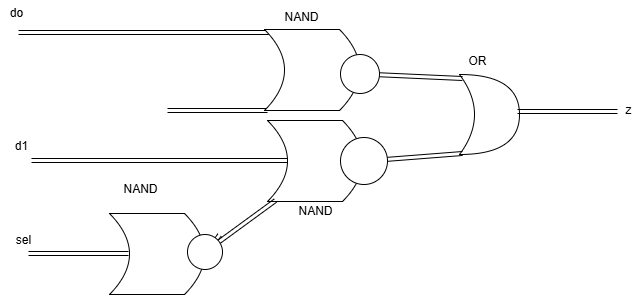

The diagram above was exported from draw.io. Its source (the exported page's mxGraphModel, read from the mxfile embedded in the PNG):
<mxGraphModel dx="1504" dy="1181" grid="0" gridSize="10" guides="1" tooltips="1" connect="1" arrows="1" fold="1" page="0" pageScale="1" pageWidth="850" pageHeight="1100" math="0" shadow="0">
  <root>
    <mxCell id="0" />
    <mxCell id="1" parent="0" />
    <mxCell id="zoTa3yKZdzz9AlT3iFkA-1" value="" style="shape=link;html=1;rounded=0;" edge="1" parent="1">
      <mxGeometry width="100" relative="1" as="geometry">
        <mxPoint x="-538" y="-53" as="sourcePoint" />
        <mxPoint x="-286" y="-53" as="targetPoint" />
      </mxGeometry>
    </mxCell>
    <mxCell id="zoTa3yKZdzz9AlT3iFkA-2" value="" style="shape=link;html=1;rounded=0;" edge="1" parent="1">
      <mxGeometry width="100" relative="1" as="geometry">
        <mxPoint x="-389" y="25" as="sourcePoint" />
        <mxPoint x="-289" y="25" as="targetPoint" />
      </mxGeometry>
    </mxCell>
    <mxCell id="zoTa3yKZdzz9AlT3iFkA-3" value="" style="shape=link;html=1;rounded=0;" edge="1" parent="1">
      <mxGeometry width="100" relative="1" as="geometry">
        <mxPoint x="-528" y="168" as="sourcePoint" />
        <mxPoint x="-428" y="168" as="targetPoint" />
      </mxGeometry>
    </mxCell>
    <mxCell id="zoTa3yKZdzz9AlT3iFkA-4" value="" style="shape=dataStorage;whiteSpace=wrap;html=1;fixedSize=1;rotation=-180;" vertex="1" parent="1">
      <mxGeometry x="-447" y="128" width="95" height="81" as="geometry" />
    </mxCell>
    <mxCell id="zoTa3yKZdzz9AlT3iFkA-5" value="" style="shape=dataStorage;whiteSpace=wrap;html=1;fixedSize=1;rotation=-180;" vertex="1" parent="1">
      <mxGeometry x="-289" y="35" width="95" height="81" as="geometry" />
    </mxCell>
    <mxCell id="zoTa3yKZdzz9AlT3iFkA-6" value="" style="shape=dataStorage;whiteSpace=wrap;html=1;fixedSize=1;rotation=-180;" vertex="1" parent="1">
      <mxGeometry x="-292" y="-56" width="95" height="81" as="geometry" />
    </mxCell>
    <mxCell id="zoTa3yKZdzz9AlT3iFkA-7" value="" style="shape=xor;whiteSpace=wrap;html=1;" vertex="1" parent="1">
      <mxGeometry x="-97" y="-11" width="60" height="80" as="geometry" />
    </mxCell>
    <mxCell id="zoTa3yKZdzz9AlT3iFkA-8" value="" style="shape=link;html=1;rounded=0;" edge="1" parent="1">
      <mxGeometry width="100" relative="1" as="geometry">
        <mxPoint x="-39" y="26" as="sourcePoint" />
        <mxPoint x="61" y="26" as="targetPoint" />
      </mxGeometry>
    </mxCell>
    <mxCell id="zoTa3yKZdzz9AlT3iFkA-9" value="" style="shape=link;html=1;rounded=0;" edge="1" parent="1" source="zoTa3yKZdzz9AlT3iFkA-17">
      <mxGeometry width="100" relative="1" as="geometry">
        <mxPoint x="-194" y="-7" as="sourcePoint" />
        <mxPoint x="-94" y="-7" as="targetPoint" />
      </mxGeometry>
    </mxCell>
    <mxCell id="zoTa3yKZdzz9AlT3iFkA-10" value="" style="shape=link;html=1;rounded=0;" edge="1" parent="1" source="zoTa3yKZdzz9AlT3iFkA-19">
      <mxGeometry width="100" relative="1" as="geometry">
        <mxPoint x="-194" y="68" as="sourcePoint" />
        <mxPoint x="-94" y="68" as="targetPoint" />
      </mxGeometry>
    </mxCell>
    <mxCell id="zoTa3yKZdzz9AlT3iFkA-12" value="" style="shape=link;html=1;rounded=0;entryX=0.916;entryY=0.012;entryDx=0;entryDy=0;entryPerimeter=0;" edge="1" parent="1" source="zoTa3yKZdzz9AlT3iFkA-15" target="zoTa3yKZdzz9AlT3iFkA-5">
      <mxGeometry width="100" relative="1" as="geometry">
        <mxPoint x="-353" y="172" as="sourcePoint" />
        <mxPoint x="-253" y="172" as="targetPoint" />
      </mxGeometry>
    </mxCell>
    <mxCell id="zoTa3yKZdzz9AlT3iFkA-13" value="" style="shape=link;html=1;rounded=0;" edge="1" parent="1">
      <mxGeometry width="100" relative="1" as="geometry">
        <mxPoint x="-525" y="75" as="sourcePoint" />
        <mxPoint x="-269" y="75" as="targetPoint" />
      </mxGeometry>
    </mxCell>
    <mxCell id="zoTa3yKZdzz9AlT3iFkA-16" value="" style="shape=link;html=1;rounded=0;entryX=0.916;entryY=0.012;entryDx=0;entryDy=0;entryPerimeter=0;" edge="1" parent="1" target="zoTa3yKZdzz9AlT3iFkA-15">
      <mxGeometry width="100" relative="1" as="geometry">
        <mxPoint x="-353" y="172" as="sourcePoint" />
        <mxPoint x="-281" y="115" as="targetPoint" />
      </mxGeometry>
    </mxCell>
    <mxCell id="zoTa3yKZdzz9AlT3iFkA-15" value="" style="ellipse;whiteSpace=wrap;html=1;aspect=fixed;" vertex="1" parent="1">
      <mxGeometry x="-369" y="149" width="35" height="35" as="geometry" />
    </mxCell>
    <mxCell id="zoTa3yKZdzz9AlT3iFkA-18" value="" style="shape=link;html=1;rounded=0;" edge="1" parent="1" target="zoTa3yKZdzz9AlT3iFkA-17">
      <mxGeometry width="100" relative="1" as="geometry">
        <mxPoint x="-194" y="-7" as="sourcePoint" />
        <mxPoint x="-94" y="-7" as="targetPoint" />
      </mxGeometry>
    </mxCell>
    <mxCell id="zoTa3yKZdzz9AlT3iFkA-17" value="" style="ellipse;whiteSpace=wrap;html=1;aspect=fixed;" vertex="1" parent="1">
      <mxGeometry x="-216" y="-31" width="39" height="39" as="geometry" />
    </mxCell>
    <mxCell id="zoTa3yKZdzz9AlT3iFkA-20" value="" style="shape=link;html=1;rounded=0;" edge="1" parent="1" target="zoTa3yKZdzz9AlT3iFkA-19">
      <mxGeometry width="100" relative="1" as="geometry">
        <mxPoint x="-194" y="68" as="sourcePoint" />
        <mxPoint x="-94" y="68" as="targetPoint" />
      </mxGeometry>
    </mxCell>
    <mxCell id="zoTa3yKZdzz9AlT3iFkA-19" value="" style="ellipse;whiteSpace=wrap;html=1;aspect=fixed;" vertex="1" parent="1">
      <mxGeometry x="-216" y="52" width="47" height="47" as="geometry" />
    </mxCell>
    <mxCell id="zoTa3yKZdzz9AlT3iFkA-22" value="do" style="text;html=1;align=center;verticalAlign=middle;resizable=0;points=[];autosize=1;strokeColor=none;fillColor=none;" vertex="1" parent="1">
      <mxGeometry x="-556" y="-85" width="31" height="26" as="geometry" />
    </mxCell>
    <mxCell id="zoTa3yKZdzz9AlT3iFkA-23" value="d1&lt;div&gt;&lt;br&gt;&lt;/div&gt;" style="text;html=1;align=center;verticalAlign=middle;resizable=0;points=[];autosize=1;strokeColor=none;fillColor=none;" vertex="1" parent="1">
      <mxGeometry x="-551" y="47" width="31" height="41" as="geometry" />
    </mxCell>
    <mxCell id="zoTa3yKZdzz9AlT3iFkA-24" value="sel" style="text;html=1;align=center;verticalAlign=middle;resizable=0;points=[];autosize=1;strokeColor=none;fillColor=none;" vertex="1" parent="1">
      <mxGeometry x="-550" y="142" width="33" height="26" as="geometry" />
    </mxCell>
    <mxCell id="zoTa3yKZdzz9AlT3iFkA-25" value="NAND&lt;div&gt;&lt;span style=&quot;color: rgba(0, 0, 0, 0); font-family: monospace; font-size: 0px; text-align: start;&quot;&gt;%3CmxGraphModel%3E%3Croot%3E%3CmxCell%20id%3D%220%22%2F%3E%3CmxCell%20id%3D%221%22%20parent%3D%220%22%2F%3E%3CmxCell%20id%3D%222%22%20value%3D%22%22%20style%3D%22shape%3DdataStorage%3BwhiteSpace%3Dwrap%3Bhtml%3D1%3BfixedSize%3D1%3Brotation%3D-180%3B%22%20vertex%3D%221%22%20parent%3D%221%22%3E%3CmxGeometry%20x%3D%22-289%22%20y%3D%2235%22%20width%3D%2295%22%20height%3D%2281%22%20as%3D%22geometry%22%2F%3E%3C%2FmxCell%3E%3C%2Froot%3E%3C%2FmxGraphModel%3E&lt;/span&gt;&lt;/div&gt;" style="text;html=1;align=center;verticalAlign=middle;resizable=0;points=[];autosize=1;strokeColor=none;fillColor=none;" vertex="1" parent="1">
      <mxGeometry x="-442" y="90" width="52" height="41" as="geometry" />
    </mxCell>
    <mxCell id="zoTa3yKZdzz9AlT3iFkA-26" value="NAND&lt;div&gt;&lt;span style=&quot;color: rgba(0, 0, 0, 0); font-family: monospace; font-size: 0px; text-align: start;&quot;&gt;%3CmxGraphModel%3E%3Croot%3E%3CmxCell%20id%3D%220%22%2F%3E%3CmxCell%20id%3D%221%22%20parent%3D%220%22%2F%3E%3CmxCell%20id%3D%222%22%20value%3D%22%22%20style%3D%22shape%3DdataStorage%3BwhiteSpace%3Dwrap%3Bhtml%3D1%3BfixedSize%3D1%3Brotation%3D-180%3B%22%20vertex%3D%221%22%20parent%3D%221%22%3E%3CmxGeometry%20x%3D%22-289%22%20y%3D%2235%22%20width%3D%2295%22%20height%3D%2281%22%20as%3D%22geometry%22%2F%3E%3C%2FmxCell%3E%3C%2Froot%3E%3C%2FmxGraphModel%3E&lt;/span&gt;&lt;/div&gt;" style="text;html=1;align=center;verticalAlign=middle;resizable=0;points=[];autosize=1;strokeColor=none;fillColor=none;" vertex="1" parent="1">
      <mxGeometry x="-281" y="-82" width="52" height="41" as="geometry" />
    </mxCell>
    <mxCell id="zoTa3yKZdzz9AlT3iFkA-27" value="NAND&lt;div&gt;&lt;span style=&quot;color: rgba(0, 0, 0, 0); font-family: monospace; font-size: 0px; text-align: start;&quot;&gt;%3CmxGraphModel%3E%3Croot%3E%3CmxCell%20id%3D%220%22%2F%3E%3CmxCell%20id%3D%221%22%20parent%3D%220%22%2F%3E%3CmxCell%20id%3D%222%22%20value%3D%22%22%20style%3D%22shape%3DdataStorage%3BwhiteSpace%3Dwrap%3Bhtml%3D1%3BfixedSize%3D1%3Brotation%3D-180%3B%22%20vertex%3D%221%22%20parent%3D%221%22%3E%3CmxGeometry%20x%3D%22-289%22%20y%3D%2235%22%20width%3D%2295%22%20height%3D%2281%22%20as%3D%22geometry%22%2F%3E%3C%2FmxCell%3E%3C%2Froot%3E%3C%2FmxGraphModel%3E&lt;/span&gt;&lt;/div&gt;" style="text;html=1;align=center;verticalAlign=middle;resizable=0;points=[];autosize=1;strokeColor=none;fillColor=none;" vertex="1" parent="1">
      <mxGeometry x="-267.5" y="112" width="52" height="41" as="geometry" />
    </mxCell>
    <mxCell id="zoTa3yKZdzz9AlT3iFkA-28" value="OR" style="text;html=1;align=center;verticalAlign=middle;resizable=0;points=[];autosize=1;strokeColor=none;fillColor=none;" vertex="1" parent="1">
      <mxGeometry x="-97" y="-37" width="36" height="26" as="geometry" />
    </mxCell>
    <mxCell id="zoTa3yKZdzz9AlT3iFkA-29" value="z" style="text;html=1;align=center;verticalAlign=middle;resizable=0;points=[];autosize=1;strokeColor=none;fillColor=none;" vertex="1" parent="1">
      <mxGeometry x="60" y="12" width="24" height="26" as="geometry" />
    </mxCell>
  </root>
</mxGraphModel>